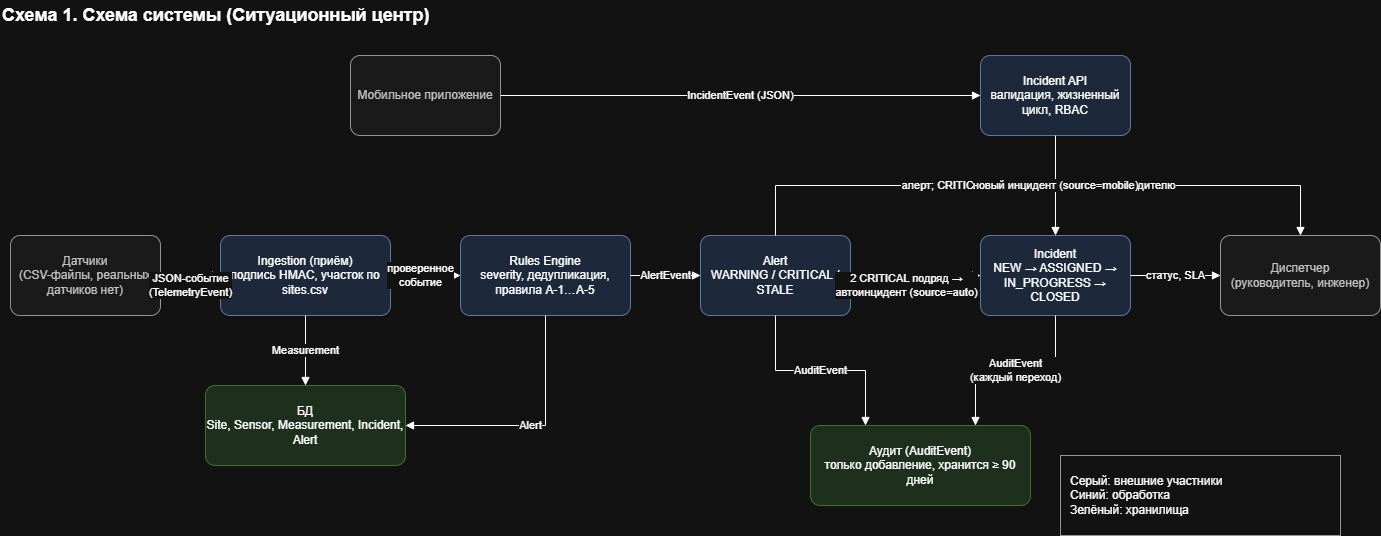

The diagram above was exported from draw.io. Its source (the exported page's mxGraphModel, read from the mxfile embedded in the PNG):
<mxGraphModel dx="1421" dy="786" grid="1" gridSize="10" guides="1" tooltips="1" connect="1" arrows="1" fold="1" page="1" pageScale="1" pageWidth="1400" pageHeight="620" math="0" shadow="0">
  <root>
    <mxCell id="0" />
    <mxCell id="1" parent="0" />
    <mxCell id="n2" parent="1" style="text;html=1;whiteSpace=wrap;align=left;verticalAlign=middle;fontSize=18;fontStyle=1;" value="Схема 1. Схема системы (Ситуационный центр)" vertex="1">
      <mxGeometry height="30" width="500" x="30" y="5" as="geometry" />
    </mxCell>
    <mxCell id="n3" parent="1" style="rounded=1;arcSize=12;whiteSpace=wrap;html=1;fontSize=12;fillColor=#f5f5f5;strokeColor=#666666;fontColor=#333333;" value="Датчики&lt;br&gt;(CSV-файлы, реальных датчиков нет)" vertex="1">
      <mxGeometry height="80" width="150" x="40" y="240" as="geometry" />
    </mxCell>
    <mxCell id="n4" parent="1" style="rounded=1;arcSize=12;whiteSpace=wrap;html=1;fontSize=12;fillColor=#dae8fc;strokeColor=#6c8ebf;" value="Ingestion (приём)&lt;br&gt;подпись HMAC, участок по sites.csv" vertex="1">
      <mxGeometry height="80" width="170" x="250" y="240" as="geometry" />
    </mxCell>
    <mxCell id="n5" parent="1" style="rounded=1;arcSize=12;whiteSpace=wrap;html=1;fontSize=12;fillColor=#dae8fc;strokeColor=#6c8ebf;" value="Rules Engine&lt;br&gt;severity, дедупликация, правила A-1…A-5" vertex="1">
      <mxGeometry height="80" width="170" x="490" y="240" as="geometry" />
    </mxCell>
    <mxCell id="n6" parent="1" style="rounded=1;arcSize=12;whiteSpace=wrap;html=1;fontSize=12;fillColor=#dae8fc;strokeColor=#6c8ebf;" value="Alert&lt;br&gt;WARNING / CRITICAL / STALE" vertex="1">
      <mxGeometry height="80" width="150" x="730" y="240" as="geometry" />
    </mxCell>
    <mxCell id="n7" parent="1" style="rounded=1;arcSize=12;whiteSpace=wrap;html=1;fontSize=12;fillColor=#dae8fc;strokeColor=#6c8ebf;" value="Incident&lt;br&gt;NEW → ASSIGNED → IN_PROGRESS → CLOSED" vertex="1">
      <mxGeometry height="80" width="150" x="1010" y="240" as="geometry" />
    </mxCell>
    <mxCell id="n8" parent="1" style="rounded=1;arcSize=12;whiteSpace=wrap;html=1;fontSize=12;fillColor=#f5f5f5;strokeColor=#666666;fontColor=#333333;" value="Диспетчер&lt;br&gt;(руководитель, инженер)" vertex="1">
      <mxGeometry height="80" width="160" x="1250" y="240" as="geometry" />
    </mxCell>
    <mxCell id="n9" parent="1" style="rounded=1;arcSize=12;whiteSpace=wrap;html=1;fontSize=12;fillColor=#f5f5f5;strokeColor=#666666;fontColor=#333333;" value="Мобильное приложение" vertex="1">
      <mxGeometry height="80" width="150" x="380" y="60" as="geometry" />
    </mxCell>
    <mxCell id="n10" parent="1" style="rounded=1;arcSize=12;whiteSpace=wrap;html=1;fontSize=12;fillColor=#dae8fc;strokeColor=#6c8ebf;" value="Incident API&lt;br&gt;валидация, жизненный цикл, RBAC" vertex="1">
      <mxGeometry height="80" width="150" x="1010" y="60" as="geometry" />
    </mxCell>
    <mxCell id="n11" parent="1" style="rounded=1;arcSize=12;whiteSpace=wrap;html=1;fontSize=12;fillColor=#d5e8d4;strokeColor=#82b366;" value="БД&lt;br&gt;Site, Sensor, Measurement, Incident, Alert" vertex="1">
      <mxGeometry height="80" width="200" x="235" y="390" as="geometry" />
    </mxCell>
    <mxCell id="n12" parent="1" style="rounded=1;arcSize=12;whiteSpace=wrap;html=1;fontSize=12;fillColor=#d5e8d4;strokeColor=#82b366;" value="Аудит (AuditEvent)&lt;br&gt;только добавление, хранится ≥ 90 дней" vertex="1">
      <mxGeometry height="80" width="220" x="840" y="430" as="geometry" />
    </mxCell>
    <mxCell id="n13" parent="1" style="rounded=0;whiteSpace=wrap;html=1;fontSize=12;fillColor=#ffffff;strokeColor=#666666;align=left;spacingLeft=8;" value="Серый: внешние участники&lt;br&gt;Синий: обработка&lt;br&gt;Зелёный: хранилища" vertex="1">
      <mxGeometry height="80" width="280" x="1090" y="460" as="geometry" />
    </mxCell>
    <mxCell id="e14" edge="1" parent="1" source="n3" style="edgeStyle=orthogonalEdgeStyle;rounded=0;html=1;endArrow=block;endFill=1;fontSize=11;labelBackgroundColor=#ffffff;exitX=1;exitY=0.5;exitDx=0;exitDy=0;entryX=0;entryY=0.5;entryDx=0;entryDy=0;" target="n4" value="JSON-событие&lt;br&gt;(TelemetryEvent)">
      <mxGeometry relative="1" y="-10" as="geometry">
        <mxPoint as="offset" />
      </mxGeometry>
    </mxCell>
    <mxCell id="e15" edge="1" parent="1" source="n4" style="edgeStyle=orthogonalEdgeStyle;rounded=0;html=1;endArrow=block;endFill=1;fontSize=11;labelBackgroundColor=#ffffff;exitX=1;exitY=0.5;exitDx=0;exitDy=0;entryX=0;entryY=0.5;entryDx=0;entryDy=0;" target="n5" value="проверенное&lt;br&gt;событие">
      <mxGeometry relative="1" x="-0.1429" as="geometry">
        <mxPoint as="offset" />
      </mxGeometry>
    </mxCell>
    <mxCell id="e16" edge="1" parent="1" source="n5" style="edgeStyle=orthogonalEdgeStyle;rounded=0;html=1;endArrow=block;endFill=1;fontSize=11;labelBackgroundColor=#ffffff;exitX=1;exitY=0.5;exitDx=0;exitDy=0;entryX=0;entryY=0.5;entryDx=0;entryDy=0;" target="n6" value="AlertEvent">
      <mxGeometry relative="1" as="geometry" />
    </mxCell>
    <mxCell id="e17" edge="1" parent="1" source="n6" style="edgeStyle=orthogonalEdgeStyle;rounded=0;html=1;endArrow=block;endFill=1;fontSize=11;labelBackgroundColor=#ffffff;exitX=1;exitY=0.5;exitDx=0;exitDy=0;entryX=0;entryY=0.5;entryDx=0;entryDy=0;" target="n7" value="2 CRITICAL подряд →&lt;br&gt;автоинцидент (source=auto)">
      <mxGeometry relative="1" x="-0.1429" y="-10" as="geometry">
        <mxPoint as="offset" />
      </mxGeometry>
    </mxCell>
    <mxCell id="e18" edge="1" parent="1" source="n7" style="edgeStyle=orthogonalEdgeStyle;rounded=0;html=1;endArrow=block;endFill=1;fontSize=11;labelBackgroundColor=#ffffff;exitX=1;exitY=0.5;exitDx=0;exitDy=0;entryX=0;entryY=0.5;entryDx=0;entryDy=0;" target="n8" value="статус, SLA">
      <mxGeometry relative="1" as="geometry" />
    </mxCell>
    <mxCell id="e19" edge="1" parent="1" source="n6" style="edgeStyle=orthogonalEdgeStyle;rounded=0;html=1;endArrow=block;endFill=1;fontSize=11;labelBackgroundColor=#ffffff;exitX=0.5;exitY=0;exitDx=0;exitDy=0;entryX=0.5;entryY=0;entryDx=0;entryDy=0;" target="n8" value="алерт; CRITICAL / STALE → эскалация руководителю">
      <mxGeometry relative="1" x="0.0016" as="geometry">
        <Array as="points">
          <mxPoint x="805" y="190" />
          <mxPoint x="1330" y="190" />
        </Array>
      </mxGeometry>
    </mxCell>
    <mxCell id="e20" edge="1" parent="1" source="n9" style="edgeStyle=orthogonalEdgeStyle;rounded=0;html=1;endArrow=block;endFill=1;fontSize=11;labelBackgroundColor=#ffffff;exitX=1;exitY=0.5;exitDx=0;exitDy=0;entryX=0;entryY=0.5;entryDx=0;entryDy=0;" target="n10" value="IncidentEvent (JSON)">
      <mxGeometry relative="1" as="geometry" />
    </mxCell>
    <mxCell id="e21" edge="1" parent="1" source="n10" style="edgeStyle=orthogonalEdgeStyle;rounded=0;html=1;endArrow=block;endFill=1;fontSize=11;labelBackgroundColor=#ffffff;exitX=0.5;exitY=1;exitDx=0;exitDy=0;entryX=0.5;entryY=0;entryDx=0;entryDy=0;" target="n7" value="новый инцидент (source=mobile)">
      <mxGeometry relative="1" as="geometry" />
    </mxCell>
    <mxCell id="e22" edge="1" parent="1" source="n4" style="edgeStyle=orthogonalEdgeStyle;rounded=0;html=1;endArrow=block;endFill=1;fontSize=11;labelBackgroundColor=#ffffff;exitX=0.5;exitY=1;exitDx=0;exitDy=0;entryX=0.5;entryY=0;entryDx=0;entryDy=0;" target="n11" value="Measurement">
      <mxGeometry relative="1" as="geometry" />
    </mxCell>
    <mxCell id="e23" edge="1" parent="1" source="n5" style="edgeStyle=orthogonalEdgeStyle;rounded=0;html=1;endArrow=block;endFill=1;fontSize=11;labelBackgroundColor=#ffffff;exitX=0.5;exitY=1;exitDx=0;exitDy=0;entryX=1;entryY=0.5;entryDx=0;entryDy=0;" target="n11" value="Alert">
      <mxGeometry relative="1" as="geometry" />
    </mxCell>
    <mxCell id="e24" edge="1" parent="1" source="n6" style="edgeStyle=orthogonalEdgeStyle;rounded=0;html=1;endArrow=block;endFill=1;fontSize=11;labelBackgroundColor=#ffffff;exitX=0.5;exitY=1;exitDx=0;exitDy=0;entryX=0.25;entryY=0;entryDx=0;entryDy=0;" target="n12" value="AuditEvent">
      <mxGeometry relative="1" as="geometry" />
    </mxCell>
    <mxCell id="e25" edge="1" parent="1" source="n7" style="edgeStyle=orthogonalEdgeStyle;rounded=0;html=1;endArrow=block;endFill=1;fontSize=11;labelBackgroundColor=#ffffff;exitX=0.5;exitY=1;exitDx=0;exitDy=0;entryX=0.75;entryY=0;entryDx=0;entryDy=0;" target="n12" value="AuditEvent&lt;br&gt;(каждый переход)">
      <mxGeometry relative="1" as="geometry" />
    </mxCell>
  </root>
</mxGraphModel>